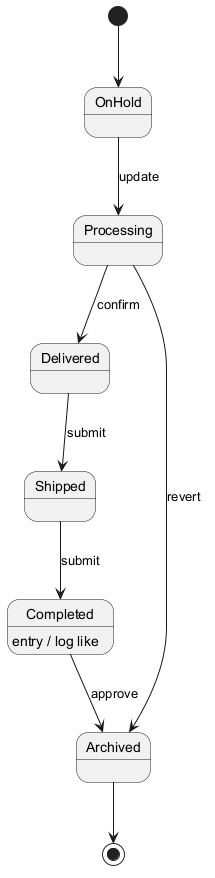

The diagram above was rendered by PlantUML. Its source (embedded in the PNG):
@startuml
skinparam backgroundColor #FFFFFF
skinparam classBackgroundColor #F1F8E9
skinparam classBorderColor #33691E
[*] --> OnHold
OnHold --> Processing : update
Processing --> Delivered : confirm
Delivered --> Shipped : submit
Shipped --> Completed : submit
Completed --> Archived : approve
Completed : entry / log like
Processing --> Archived : revert
Archived --> [*]
@enduml